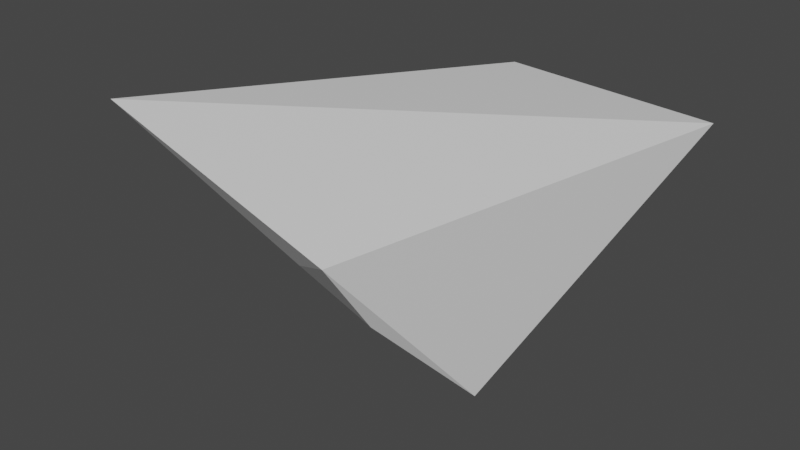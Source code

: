 # Source: el8.blend  (saved by Blender 2.83.18; exported with 4.5.12 LTS)
import bpy
from mathutils import Matrix  # noqa: F401  (used for matrix-valued properties, if any)

bpy.ops.wm.read_factory_settings(use_empty=True)
scene = bpy.context.scene
scene.name = 'Scene'

# ---- collections
col_collection = bpy.data.collections.new('Collection'); scene.collection.children.link(col_collection)

# ---- materials (node trees are filled in below, after node groups)
mat_material = bpy.data.materials.new('Material')
mat_material.alpha_threshold = 0.0
mat_material.use_transparent_shadow = False
mat_material.line_color = (0.0, 0.0, 0.0, 1.0)

# ---- material node trees
mat_material.use_nodes = True; mat_material.node_tree.nodes.clear()
_N = mat_material.node_tree.nodes; _L = mat_material.node_tree.links
n0 = _N.new('ShaderNodeOutputMaterial'); n0.name = 'Material Output'; n0.location = (300, 300)
n1 = _N.new('ShaderNodeBsdfPrincipled'); n1.name = 'Principled BSDF'; n1.location = (10, 300)
n1.distribution = 'GGX'
n1.subsurface_method = 'BURLEY'
n1.inputs[2].default_value = 0.4
n1.inputs[3].default_value = 1.45
n1.inputs[27].default_value = (0.0, 0.0, 0.0, 1.0)
n1.inputs[28].default_value = 1.0
_L.new(n1.outputs[0], n0.inputs[0])
n0.is_active_output = True

# ---- world
world_world = bpy.data.worlds.new('World'); scene.world = world_world
world_world.use_nodes = True; world_world.node_tree.nodes.clear()
_N = world_world.node_tree.nodes; _L = world_world.node_tree.links
n0 = _N.new('ShaderNodeOutputWorld'); n0.name = 'World Output'; n0.location = (300, 300)
n1 = _N.new('ShaderNodeBackground'); n1.name = 'Background'; n1.location = (10, 300)
n1.inputs[0].default_value = (0.05088, 0.05088, 0.05088, 1.0)
_L.new(n1.outputs[0], n0.inputs[0])
n0.is_active_output = True
world_world.color = (0.05088, 0.05088, 0.05088)
world_world.use_sun_shadow = False
world_world.sun_shadow_jitter_overblur = 0.0

# ---- meshes
me_cube = bpy.data.meshes.new('Cube')
me_cube.from_pydata([(1.995, 4.226, 2.573), (0.3626, 0.7, -1.136), (-0.1096, -1.973, 2.017), (-0.1229, -1.073, 0.7446), (-1.939, 4.792, 2.519), (-1.214, 0.07469, -0.1589), (-5.36, -1.061, 2.714), (-1.001, -1.485, 1.551)], [], [(0, 4, 6, 2), (3, 2, 6, 7), (7, 6, 4, 5), (5, 1, 3, 7), (1, 0, 2, 3), (5, 4, 0, 1)])
_uv = me_cube.uv_layers.new(name='UVMap')
_uv.uv.foreach_set('vector', [0.625, 0.5, 0.875, 0.5, 0.875, 0.75, 0.625, 0.75, 0.375, 0.75, 0.625, 0.75, 0.625, 1.0, 0.375, 1.0, 0.375, 0.0, 0.625, 0.0, 0.625, 0.25, 0.375, 0.25, 0.125, 0.5, 0.375, 0.5, 0.375, 0.75, 0.125, 0.75, 0.375, 0.5, 0.625, 0.5, 0.625, 0.75, 0.375, 0.75, 0.375, 0.25, 0.625, 0.25, 0.625, 0.5, 0.375, 0.5])
_ca = me_cube.color_attributes.new('Col', 'BYTE_COLOR', 'CORNER')
_ca.data.foreach_set('color', [0.7758, 0.4342, 0.4969, 0.949, 0.7682, 0.4287, 0.4969, 0.949, 0.7605, 0.4233, 0.491, 0.9451, 0.7758, 0.4287, 0.4969, 0.949, 0.7758, 0.4287, 0.4969, 0.949, 0.7758, 0.4287, 0.4969, 0.949, 0.7605, 0.4233, 0.491, 0.9451, 0.7682, 0.4287, 0.4969, 0.949, 0.7682, 0.4287, 0.4969, 0.949, 0.7605, 0.4233, 0.491, 0.9451, 0.7682, 0.4287, 0.4969, 0.949, 0.7682, 0.4287, 0.4969, 0.949, 0.7682, 0.4287, 0.4969, 0.949, 0.7758, 0.4287, 0.4969, 0.949, 0.7758, 0.4287, 0.4969, 0.949, 0.7682, 0.4287, 0.4969, 0.949, 0.7758, 0.4287, 0.4969, 0.949, 0.7758, 0.4342, 0.4969, 0.949, 0.7758, 0.4287, 0.4969, 0.949, 0.7758, 0.4287, 0.4969, 0.949, 0.7682, 0.4287, 0.4969, 0.949, 0.7682, 0.4287, 0.4969, 0.949, 0.7758, 0.4342, 0.4969, 0.949, 0.7758, 0.4287, 0.4969, 0.949])
me_cube.materials.append(mat_material)
me_cube.use_remesh_preserve_volume = False
me_cube.use_remesh_preserve_attributes = False
me_cube.use_mirror_vertex_groups = False
me_cube.update()

# ---- objects
ob_cube = bpy.data.objects.new('Cube', me_cube)

# ---- transforms, parenting, visibility, modifiers, constraints
ob_cube.location = (0.0, 0.0, 0.0)
ob_cube.lock_rotations_4d = False
ob_cube.empty_display_type = 'ARROWS'
ob_cube.lineart.crease_threshold = 0.0
_vg = ob_cube.vertex_groups.new(name='Group')

# ---- collection membership
col_collection.objects.link(ob_cube)

# ---- scene / render settings (as saved in the file)
scene.frame_start = 1; scene.frame_end = 250; scene.frame_set(1)
scene.render.engine = 'BLENDER_EEVEE_NEXT'
scene.cycles.use_denoising = False
scene.cycles.samples = 128
scene.cycles.sampling_pattern = 'TABULATED_SOBOL'
scene.cycles.use_adaptive_sampling = False
scene.cycles.use_light_tree = False
scene.view_settings.view_transform = 'Filmic'
bpy.context.view_layer.update()

# ---- added for rendering (the .blend has no active camera and no usable light): camera, sun
cam_auto = bpy.data.cameras.new('AutoCamera')
cam_auto.lens = 50.0
cam_auto.sensor_width = 36.0
cam_auto.clip_end = 1000.0
ob_auto_camera = bpy.data.objects.new('AutoCamera', cam_auto)
scene.collection.objects.link(ob_auto_camera)
ob_auto_camera.location = (8.22526, -10.4795, 8.7152)
ob_auto_camera.rotation_euler = (1.09748, -7.21219e-08, 0.694738)
scene.camera = ob_auto_camera
light_auto_sun = bpy.data.lights.new('AutoSun', 'SUN')
light_auto_sun.energy = 3.0
light_auto_sun.angle = 0.0523599
ob_auto_sun = bpy.data.objects.new('AutoSun', light_auto_sun)
scene.collection.objects.link(ob_auto_sun)
ob_auto_sun.rotation_euler = (0.872665, 0.174533, 0.523599)
bpy.context.view_layer.update()
